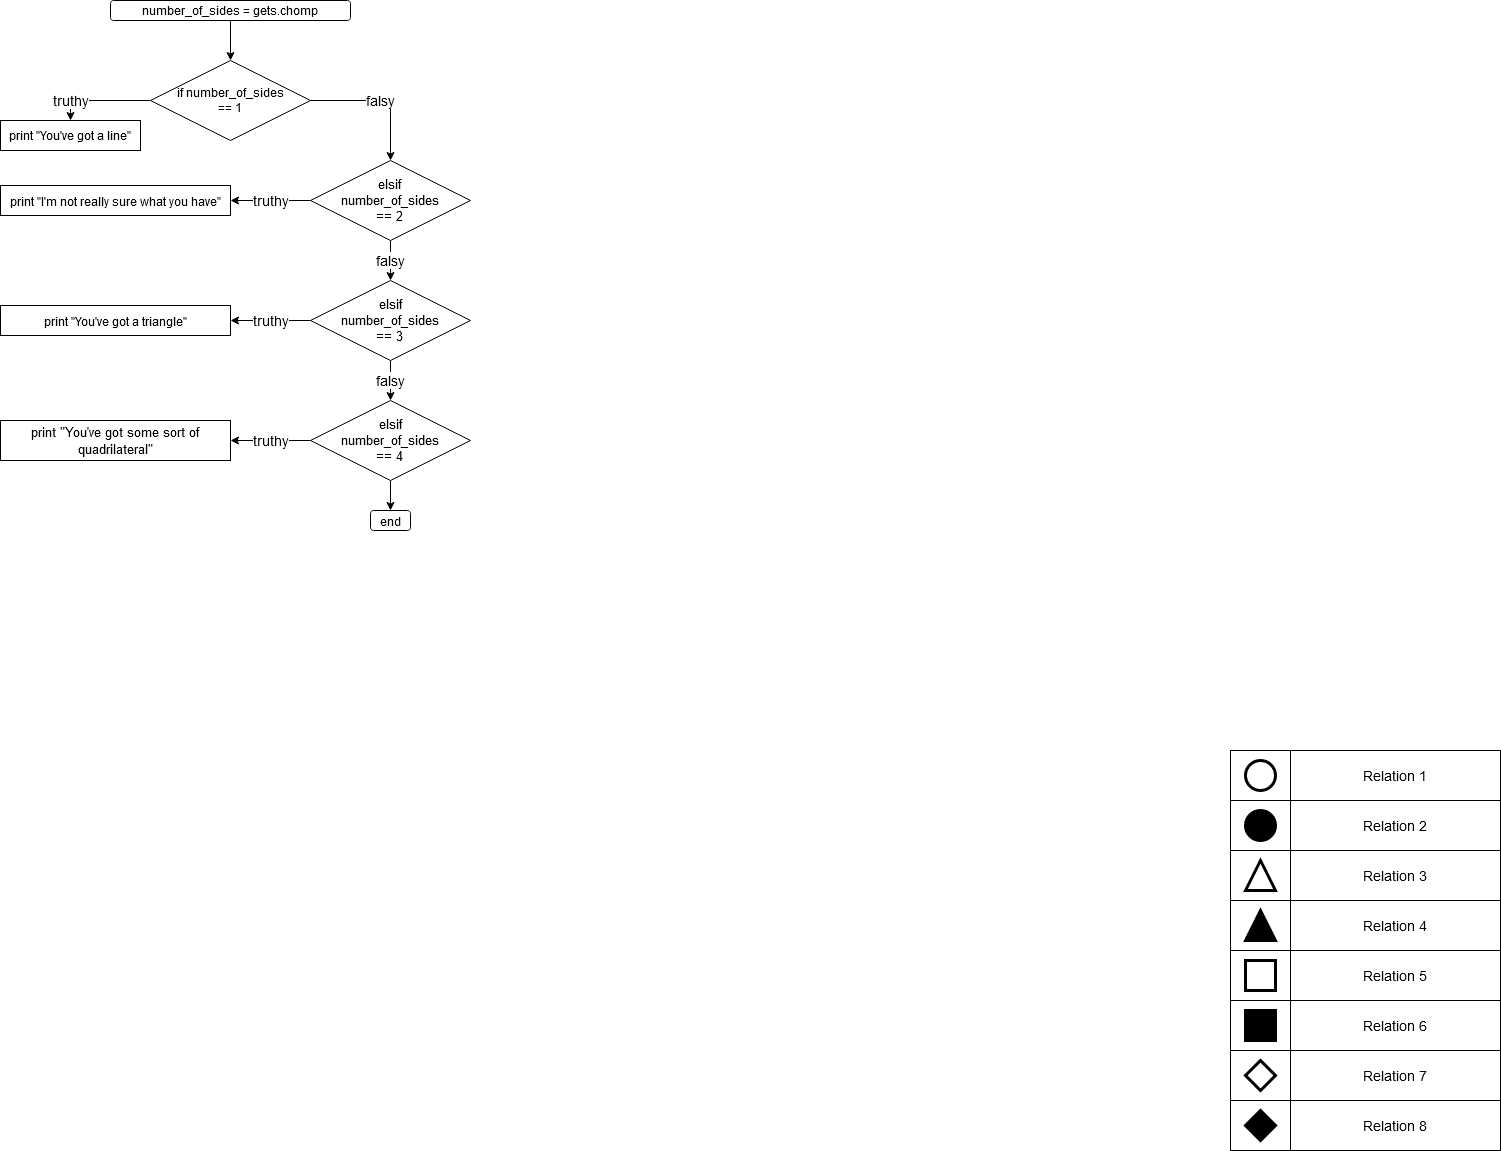

The diagram above was exported from draw.io. Its source (the exported page's mxGraphModel, read from the mxfile embedded in the PNG):
<mxGraphModel dx="831" dy="771" grid="1" gridSize="10" guides="1" tooltips="1" connect="1" arrows="1" fold="1" page="1" pageScale="1.5" pageWidth="1169" pageHeight="826" background="#ffffff" math="0" shadow="0">
  <root>
    <mxCell id="0" style=";html=1;" />
    <mxCell id="1" style=";html=1;" parent="0" />
    <mxCell id="1516e18e63f93b96-4" value="" style="whiteSpace=wrap;html=1;rounded=0;shadow=0;strokeWidth=1;fontSize=14" parent="1" vertex="1">
      <mxGeometry x="1400" y="1140" width="60" height="50" as="geometry" />
    </mxCell>
    <mxCell id="1516e18e63f93b96-5" value="Relation 8" style="whiteSpace=wrap;html=1;rounded=0;shadow=0;strokeWidth=1;fontSize=14" parent="1" vertex="1">
      <mxGeometry x="1460" y="1140" width="210" height="50" as="geometry" />
    </mxCell>
    <mxCell id="1516e18e63f93b96-12" value="" style="rhombus;whiteSpace=wrap;html=1;rounded=0;shadow=0;strokeWidth=3;fillColor=#000000;fontSize=14" parent="1" vertex="1">
      <mxGeometry x="1415" y="1150" width="30" height="30" as="geometry" />
    </mxCell>
    <mxCell id="1516e18e63f93b96-14" value="" style="whiteSpace=wrap;html=1;rounded=0;shadow=0;strokeWidth=1;fontSize=14" parent="1" vertex="1">
      <mxGeometry x="1400" y="1090" width="60" height="50" as="geometry" />
    </mxCell>
    <mxCell id="1516e18e63f93b96-15" value="Relation 7" style="whiteSpace=wrap;html=1;rounded=0;shadow=0;strokeWidth=1;fontSize=14" parent="1" vertex="1">
      <mxGeometry x="1460" y="1090" width="210" height="50" as="geometry" />
    </mxCell>
    <mxCell id="1516e18e63f93b96-18" value="" style="whiteSpace=wrap;html=1;rounded=0;shadow=0;strokeWidth=1;fontSize=14" parent="1" vertex="1">
      <mxGeometry x="1400" y="1040" width="60" height="50" as="geometry" />
    </mxCell>
    <mxCell id="1516e18e63f93b96-19" value="Relation 6" style="whiteSpace=wrap;html=1;rounded=0;shadow=0;strokeWidth=1;fontSize=14" parent="1" vertex="1">
      <mxGeometry x="1460" y="1040" width="210" height="50" as="geometry" />
    </mxCell>
    <mxCell id="1516e18e63f93b96-20" value="" style="whiteSpace=wrap;html=1;rounded=0;shadow=0;strokeWidth=1;fontSize=14" parent="1" vertex="1">
      <mxGeometry x="1400" y="990" width="60" height="50" as="geometry" />
    </mxCell>
    <mxCell id="1516e18e63f93b96-21" value="Relation 5" style="whiteSpace=wrap;html=1;rounded=0;shadow=0;strokeWidth=1;fontSize=14" parent="1" vertex="1">
      <mxGeometry x="1460" y="990" width="210" height="50" as="geometry" />
    </mxCell>
    <mxCell id="1516e18e63f93b96-22" value="" style="whiteSpace=wrap;html=1;rounded=0;shadow=0;strokeWidth=1;fontSize=14" parent="1" vertex="1">
      <mxGeometry x="1400" y="940" width="60" height="50" as="geometry" />
    </mxCell>
    <mxCell id="1516e18e63f93b96-23" value="Relation 4" style="whiteSpace=wrap;html=1;rounded=0;shadow=0;strokeWidth=1;fontSize=14" parent="1" vertex="1">
      <mxGeometry x="1460" y="940" width="210" height="50" as="geometry" />
    </mxCell>
    <mxCell id="1516e18e63f93b96-24" value="" style="whiteSpace=wrap;html=1;rounded=0;shadow=0;strokeWidth=1;fontSize=14" parent="1" vertex="1">
      <mxGeometry x="1400" y="890" width="60" height="50" as="geometry" />
    </mxCell>
    <mxCell id="1516e18e63f93b96-25" value="Relation 3" style="whiteSpace=wrap;html=1;rounded=0;shadow=0;strokeWidth=1;fontSize=14" parent="1" vertex="1">
      <mxGeometry x="1460" y="890" width="210" height="50" as="geometry" />
    </mxCell>
    <mxCell id="1516e18e63f93b96-26" value="" style="whiteSpace=wrap;html=1;rounded=0;shadow=0;strokeWidth=1;fontSize=14" parent="1" vertex="1">
      <mxGeometry x="1400" y="840" width="60" height="50" as="geometry" />
    </mxCell>
    <mxCell id="1516e18e63f93b96-27" value="Relation 2" style="whiteSpace=wrap;html=1;rounded=0;shadow=0;strokeWidth=1;fontSize=14" parent="1" vertex="1">
      <mxGeometry x="1460" y="840" width="210" height="50" as="geometry" />
    </mxCell>
    <mxCell id="1516e18e63f93b96-28" value="" style="whiteSpace=wrap;html=1;rounded=0;shadow=0;strokeWidth=1;fontSize=14" parent="1" vertex="1">
      <mxGeometry x="1400" y="790" width="60" height="50" as="geometry" />
    </mxCell>
    <mxCell id="1516e18e63f93b96-29" value="Relation 1" style="whiteSpace=wrap;html=1;rounded=0;shadow=0;strokeWidth=1;fontSize=14" parent="1" vertex="1">
      <mxGeometry x="1460" y="790" width="210" height="50" as="geometry" />
    </mxCell>
    <mxCell id="1516e18e63f93b96-6" value="" style="ellipse;whiteSpace=wrap;html=1;rounded=0;shadow=0;strokeWidth=3;fontSize=14" parent="1" vertex="1">
      <mxGeometry x="1415" y="800" width="30" height="30" as="geometry" />
    </mxCell>
    <mxCell id="1516e18e63f93b96-7" value="" style="ellipse;whiteSpace=wrap;html=1;rounded=0;shadow=0;strokeWidth=3;fontSize=14;fillColor=#000000;" parent="1" vertex="1">
      <mxGeometry x="1415" y="850" width="30" height="30" as="geometry" />
    </mxCell>
    <mxCell id="1516e18e63f93b96-8" value="" style="triangle;whiteSpace=wrap;html=1;rounded=0;shadow=0;strokeWidth=3;fillColor=#000000;fontSize=14;direction=north;" parent="1" vertex="1">
      <mxGeometry x="1415" y="950" width="30" height="30" as="geometry" />
    </mxCell>
    <mxCell id="1516e18e63f93b96-9" value="" style="triangle;whiteSpace=wrap;html=1;rounded=0;shadow=0;strokeWidth=3;fontSize=14;direction=north;" parent="1" vertex="1">
      <mxGeometry x="1415" y="900" width="30" height="30" as="geometry" />
    </mxCell>
    <mxCell id="1516e18e63f93b96-10" value="" style="whiteSpace=wrap;html=1;rounded=0;shadow=0;strokeWidth=3;fontSize=14" parent="1" vertex="1">
      <mxGeometry x="1415" y="1000" width="30" height="30" as="geometry" />
    </mxCell>
    <mxCell id="1516e18e63f93b96-11" value="" style="whiteSpace=wrap;html=1;rounded=0;shadow=0;strokeWidth=3;fillColor=#000000;fontSize=14" parent="1" vertex="1">
      <mxGeometry x="1415" y="1050" width="30" height="30" as="geometry" />
    </mxCell>
    <mxCell id="1516e18e63f93b96-13" value="" style="rhombus;whiteSpace=wrap;html=1;rounded=0;shadow=0;strokeWidth=3;fontSize=14" parent="1" vertex="1">
      <mxGeometry x="1415" y="1100" width="30" height="30" as="geometry" />
    </mxCell>
    <mxCell id="2Yb3zoDXM0J3eJkb5oVT-1" value="number_of_sides = gets.chomp" style="rounded=1;whiteSpace=wrap;html=1;" vertex="1" parent="1">
      <mxGeometry x="280" y="40" width="240" height="20" as="geometry" />
    </mxCell>
    <mxCell id="2Yb3zoDXM0J3eJkb5oVT-2" value="" style="endArrow=classic;html=1;exitX=0.5;exitY=1;exitDx=0;exitDy=0;" edge="1" parent="1" source="2Yb3zoDXM0J3eJkb5oVT-1">
      <mxGeometry width="50" height="50" relative="1" as="geometry">
        <mxPoint x="640" y="420" as="sourcePoint" />
        <mxPoint x="400" y="100" as="targetPoint" />
      </mxGeometry>
    </mxCell>
    <mxCell id="2Yb3zoDXM0J3eJkb5oVT-8" value="&lt;font style=&quot;font-size: 14px&quot;&gt;falsy&lt;/font&gt;" style="edgeStyle=orthogonalEdgeStyle;rounded=0;orthogonalLoop=1;jettySize=auto;html=1;" edge="1" parent="1" source="2Yb3zoDXM0J3eJkb5oVT-6">
      <mxGeometry relative="1" as="geometry">
        <mxPoint x="560" y="200" as="targetPoint" />
      </mxGeometry>
    </mxCell>
    <mxCell id="2Yb3zoDXM0J3eJkb5oVT-10" value="truthy" style="edgeStyle=orthogonalEdgeStyle;rounded=0;orthogonalLoop=1;jettySize=auto;html=1;fontSize=14;" edge="1" parent="1" source="2Yb3zoDXM0J3eJkb5oVT-6" target="2Yb3zoDXM0J3eJkb5oVT-12">
      <mxGeometry x="0.6" relative="1" as="geometry">
        <mxPoint x="240" y="200" as="targetPoint" />
        <Array as="points">
          <mxPoint x="240" y="140" />
        </Array>
        <mxPoint as="offset" />
      </mxGeometry>
    </mxCell>
    <mxCell id="2Yb3zoDXM0J3eJkb5oVT-6" value="&lt;div&gt;if number_of_sides&lt;/div&gt;&lt;div&gt;== 1&lt;br&gt;&lt;/div&gt;" style="rhombus;whiteSpace=wrap;html=1;" vertex="1" parent="1">
      <mxGeometry x="320" y="100" width="160" height="80" as="geometry" />
    </mxCell>
    <mxCell id="2Yb3zoDXM0J3eJkb5oVT-12" value="print &quot;You've got a line&quot;" style="rounded=0;whiteSpace=wrap;html=1;" vertex="1" parent="1">
      <mxGeometry x="170" y="160" width="140" height="30" as="geometry" />
    </mxCell>
    <mxCell id="2Yb3zoDXM0J3eJkb5oVT-15" value="truthy" style="edgeStyle=orthogonalEdgeStyle;rounded=0;orthogonalLoop=1;jettySize=auto;html=1;fontSize=14;" edge="1" parent="1" source="2Yb3zoDXM0J3eJkb5oVT-13">
      <mxGeometry relative="1" as="geometry">
        <mxPoint x="400" y="240" as="targetPoint" />
      </mxGeometry>
    </mxCell>
    <mxCell id="2Yb3zoDXM0J3eJkb5oVT-19" value="falsy" style="edgeStyle=orthogonalEdgeStyle;rounded=0;orthogonalLoop=1;jettySize=auto;html=1;fontSize=14;" edge="1" parent="1" source="2Yb3zoDXM0J3eJkb5oVT-13" target="2Yb3zoDXM0J3eJkb5oVT-18">
      <mxGeometry relative="1" as="geometry" />
    </mxCell>
    <mxCell id="2Yb3zoDXM0J3eJkb5oVT-13" value="&lt;div style=&quot;font-size: 13px&quot;&gt;&lt;font style=&quot;font-size: 13px&quot;&gt;elsif&lt;/font&gt;&lt;/div&gt;&lt;div style=&quot;font-size: 13px&quot;&gt;&lt;font style=&quot;font-size: 13px&quot;&gt;number_of_sides&lt;br&gt;&lt;/font&gt;&lt;/div&gt;&lt;div style=&quot;font-size: 13px&quot;&gt;&lt;font style=&quot;font-size: 13px&quot;&gt;== 2&lt;br&gt;&lt;/font&gt;&lt;/div&gt;" style="rhombus;whiteSpace=wrap;html=1;fontSize=14;" vertex="1" parent="1">
      <mxGeometry x="480" y="200" width="160" height="80" as="geometry" />
    </mxCell>
    <mxCell id="2Yb3zoDXM0J3eJkb5oVT-21" value="truthy" style="edgeStyle=orthogonalEdgeStyle;rounded=0;orthogonalLoop=1;jettySize=auto;html=1;fontSize=14;entryX=1;entryY=0.5;entryDx=0;entryDy=0;" edge="1" parent="1" source="2Yb3zoDXM0J3eJkb5oVT-18" target="2Yb3zoDXM0J3eJkb5oVT-22">
      <mxGeometry relative="1" as="geometry">
        <mxPoint x="400" y="400" as="targetPoint" />
      </mxGeometry>
    </mxCell>
    <mxCell id="2Yb3zoDXM0J3eJkb5oVT-24" value="falsy" style="edgeStyle=orthogonalEdgeStyle;rounded=0;orthogonalLoop=1;jettySize=auto;html=1;fontSize=14;" edge="1" parent="1" source="2Yb3zoDXM0J3eJkb5oVT-18" target="2Yb3zoDXM0J3eJkb5oVT-23">
      <mxGeometry relative="1" as="geometry" />
    </mxCell>
    <mxCell id="2Yb3zoDXM0J3eJkb5oVT-18" value="&lt;div style=&quot;font-size: 13px&quot;&gt;&lt;font style=&quot;font-size: 13px&quot;&gt;elsif&lt;/font&gt;&lt;/div&gt;&lt;div style=&quot;font-size: 13px&quot;&gt;&lt;font style=&quot;font-size: 13px&quot;&gt;number_of_sides&lt;/font&gt;&lt;/div&gt;&lt;div style=&quot;font-size: 13px&quot;&gt;&lt;font style=&quot;font-size: 13px&quot;&gt;== 3&lt;br&gt;&lt;/font&gt;&lt;/div&gt;" style="rhombus;whiteSpace=wrap;html=1;fontSize=14;" vertex="1" parent="1">
      <mxGeometry x="480" y="320" width="160" height="80" as="geometry" />
    </mxCell>
    <mxCell id="2Yb3zoDXM0J3eJkb5oVT-26" value="truthy" style="edgeStyle=orthogonalEdgeStyle;rounded=0;orthogonalLoop=1;jettySize=auto;html=1;fontSize=14;entryX=1;entryY=0.5;entryDx=0;entryDy=0;" edge="1" parent="1" source="2Yb3zoDXM0J3eJkb5oVT-23" target="2Yb3zoDXM0J3eJkb5oVT-27">
      <mxGeometry relative="1" as="geometry">
        <mxPoint x="400" y="510" as="targetPoint" />
      </mxGeometry>
    </mxCell>
    <mxCell id="2Yb3zoDXM0J3eJkb5oVT-29" value="" style="edgeStyle=orthogonalEdgeStyle;rounded=0;orthogonalLoop=1;jettySize=auto;html=1;fontSize=14;" edge="1" parent="1" source="2Yb3zoDXM0J3eJkb5oVT-23">
      <mxGeometry relative="1" as="geometry">
        <mxPoint x="560" y="550" as="targetPoint" />
      </mxGeometry>
    </mxCell>
    <mxCell id="2Yb3zoDXM0J3eJkb5oVT-23" value="&lt;div style=&quot;font-size: 13px&quot;&gt;&lt;font style=&quot;font-size: 13px&quot;&gt;elsif&lt;/font&gt;&lt;/div&gt;&lt;div style=&quot;font-size: 13px&quot;&gt;&lt;font style=&quot;font-size: 13px&quot;&gt;number_of_sides&lt;/font&gt;&lt;/div&gt;&lt;div style=&quot;font-size: 13px&quot;&gt;&lt;font style=&quot;font-size: 13px&quot;&gt;== 4&lt;br&gt;&lt;/font&gt;&lt;/div&gt;" style="rhombus;whiteSpace=wrap;html=1;fontSize=14;" vertex="1" parent="1">
      <mxGeometry x="480" y="440" width="160" height="80" as="geometry" />
    </mxCell>
    <mxCell id="2Yb3zoDXM0J3eJkb5oVT-16" value="&lt;font style=&quot;font-size: 12px&quot;&gt;print &quot;I'm not really sure what you have&quot;&lt;/font&gt;" style="rounded=0;whiteSpace=wrap;html=1;fontSize=14;" vertex="1" parent="1">
      <mxGeometry x="170" y="225" width="230" height="30" as="geometry" />
    </mxCell>
    <mxCell id="2Yb3zoDXM0J3eJkb5oVT-17" style="edgeStyle=orthogonalEdgeStyle;rounded=0;orthogonalLoop=1;jettySize=auto;html=1;exitX=0.5;exitY=1;exitDx=0;exitDy=0;fontSize=14;" edge="1" parent="1" source="2Yb3zoDXM0J3eJkb5oVT-16" target="2Yb3zoDXM0J3eJkb5oVT-16">
      <mxGeometry relative="1" as="geometry" />
    </mxCell>
    <mxCell id="2Yb3zoDXM0J3eJkb5oVT-22" value="&lt;font style=&quot;font-size: 12px&quot;&gt;print &quot;You've got a triangle&quot;&lt;/font&gt;" style="rounded=0;whiteSpace=wrap;html=1;fontSize=14;" vertex="1" parent="1">
      <mxGeometry x="170" y="345" width="230" height="30" as="geometry" />
    </mxCell>
    <mxCell id="2Yb3zoDXM0J3eJkb5oVT-27" value="&lt;font style=&quot;font-size: 13px&quot;&gt;print &quot;You've got some sort of quadrilateral&quot;&lt;/font&gt;" style="rounded=0;whiteSpace=wrap;html=1;fontSize=14;" vertex="1" parent="1">
      <mxGeometry x="170" y="460" width="230" height="40" as="geometry" />
    </mxCell>
    <mxCell id="2Yb3zoDXM0J3eJkb5oVT-30" value="&lt;font style=&quot;font-size: 12px&quot;&gt;end&lt;/font&gt;" style="rounded=1;whiteSpace=wrap;html=1;fontSize=14;" vertex="1" parent="1">
      <mxGeometry x="540" y="550" width="40" height="20" as="geometry" />
    </mxCell>
  </root>
</mxGraphModel>